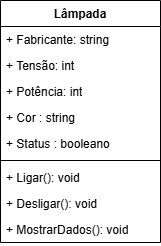

The diagram above was exported from draw.io. Its source (the exported page's mxGraphModel, read from the mxfile embedded in the PNG):
<mxGraphModel dx="1426" dy="785" grid="1" gridSize="10" guides="1" tooltips="1" connect="1" arrows="1" fold="1" page="1" pageScale="1" pageWidth="827" pageHeight="1169" math="0" shadow="0">
  <root>
    <mxCell id="0" />
    <mxCell id="1" parent="0" />
    <mxCell id="GSjyvZb0rA6yU9v5ynkw-1" value="Lâmpada" style="swimlane;fontStyle=1;align=center;verticalAlign=top;childLayout=stackLayout;horizontal=1;startSize=26;horizontalStack=0;resizeParent=1;resizeParentMax=0;resizeLast=0;collapsible=1;marginBottom=0;whiteSpace=wrap;html=1;" parent="1" vertex="1">
      <mxGeometry x="30" y="90" width="160" height="242" as="geometry" />
    </mxCell>
    <mxCell id="GSjyvZb0rA6yU9v5ynkw-2" value="+ Fabricante: string&lt;div&gt;&lt;br&gt;&lt;/div&gt;" style="text;strokeColor=none;fillColor=none;align=left;verticalAlign=top;spacingLeft=4;spacingRight=4;overflow=hidden;rotatable=0;points=[[0,0.5],[1,0.5]];portConstraint=eastwest;whiteSpace=wrap;html=1;" parent="GSjyvZb0rA6yU9v5ynkw-1" vertex="1">
      <mxGeometry y="26" width="160" height="26" as="geometry" />
    </mxCell>
    <mxCell id="GSjyvZb0rA6yU9v5ynkw-8" value="+ Tensão: int&lt;div&gt;&lt;br&gt;&lt;/div&gt;" style="text;strokeColor=none;fillColor=none;align=left;verticalAlign=top;spacingLeft=4;spacingRight=4;overflow=hidden;rotatable=0;points=[[0,0.5],[1,0.5]];portConstraint=eastwest;whiteSpace=wrap;html=1;" parent="GSjyvZb0rA6yU9v5ynkw-1" vertex="1">
      <mxGeometry y="52" width="160" height="26" as="geometry" />
    </mxCell>
    <mxCell id="GSjyvZb0rA6yU9v5ynkw-7" value="+ Potência: int&lt;div&gt;&lt;br&gt;&lt;/div&gt;" style="text;strokeColor=none;fillColor=none;align=left;verticalAlign=top;spacingLeft=4;spacingRight=4;overflow=hidden;rotatable=0;points=[[0,0.5],[1,0.5]];portConstraint=eastwest;whiteSpace=wrap;html=1;" parent="GSjyvZb0rA6yU9v5ynkw-1" vertex="1">
      <mxGeometry y="78" width="160" height="26" as="geometry" />
    </mxCell>
    <mxCell id="GSjyvZb0rA6yU9v5ynkw-6" value="+ Cor : string&lt;div&gt;&lt;br&gt;&lt;/div&gt;" style="text;strokeColor=none;fillColor=none;align=left;verticalAlign=top;spacingLeft=4;spacingRight=4;overflow=hidden;rotatable=0;points=[[0,0.5],[1,0.5]];portConstraint=eastwest;whiteSpace=wrap;html=1;" parent="GSjyvZb0rA6yU9v5ynkw-1" vertex="1">
      <mxGeometry y="104" width="160" height="26" as="geometry" />
    </mxCell>
    <mxCell id="9Nm-qmGdA8nWp1ma-6Z9-2" value="+ Status :&amp;nbsp;booleano" style="text;strokeColor=none;fillColor=none;align=left;verticalAlign=top;spacingLeft=4;spacingRight=4;overflow=hidden;rotatable=0;points=[[0,0.5],[1,0.5]];portConstraint=eastwest;whiteSpace=wrap;html=1;" vertex="1" parent="GSjyvZb0rA6yU9v5ynkw-1">
      <mxGeometry y="130" width="160" height="26" as="geometry" />
    </mxCell>
    <mxCell id="GSjyvZb0rA6yU9v5ynkw-3" value="" style="line;strokeWidth=1;fillColor=none;align=left;verticalAlign=middle;spacingTop=-1;spacingLeft=3;spacingRight=3;rotatable=0;labelPosition=right;points=[];portConstraint=eastwest;strokeColor=inherit;" parent="GSjyvZb0rA6yU9v5ynkw-1" vertex="1">
      <mxGeometry y="156" width="160" height="8" as="geometry" />
    </mxCell>
    <mxCell id="GSjyvZb0rA6yU9v5ynkw-4" value="+ Ligar(): void" style="text;strokeColor=none;fillColor=none;align=left;verticalAlign=top;spacingLeft=4;spacingRight=4;overflow=hidden;rotatable=0;points=[[0,0.5],[1,0.5]];portConstraint=eastwest;whiteSpace=wrap;html=1;" parent="GSjyvZb0rA6yU9v5ynkw-1" vertex="1">
      <mxGeometry y="164" width="160" height="26" as="geometry" />
    </mxCell>
    <mxCell id="GSjyvZb0rA6yU9v5ynkw-9" value="+ Desligar(): void&lt;div&gt;&lt;br&gt;&lt;/div&gt;" style="text;strokeColor=none;fillColor=none;align=left;verticalAlign=top;spacingLeft=4;spacingRight=4;overflow=hidden;rotatable=0;points=[[0,0.5],[1,0.5]];portConstraint=eastwest;whiteSpace=wrap;html=1;" parent="GSjyvZb0rA6yU9v5ynkw-1" vertex="1">
      <mxGeometry y="190" width="160" height="26" as="geometry" />
    </mxCell>
    <mxCell id="9Nm-qmGdA8nWp1ma-6Z9-1" value="+ MostrarDados&lt;span style=&quot;background-color: transparent; color: light-dark(rgb(0, 0, 0), rgb(255, 255, 255));&quot;&gt;(): void&lt;/span&gt;&lt;div&gt;&lt;div&gt;&lt;br&gt;&lt;/div&gt;&lt;/div&gt;" style="text;strokeColor=none;fillColor=none;align=left;verticalAlign=top;spacingLeft=4;spacingRight=4;overflow=hidden;rotatable=0;points=[[0,0.5],[1,0.5]];portConstraint=eastwest;whiteSpace=wrap;html=1;" vertex="1" parent="GSjyvZb0rA6yU9v5ynkw-1">
      <mxGeometry y="216" width="160" height="26" as="geometry" />
    </mxCell>
  </root>
</mxGraphModel>